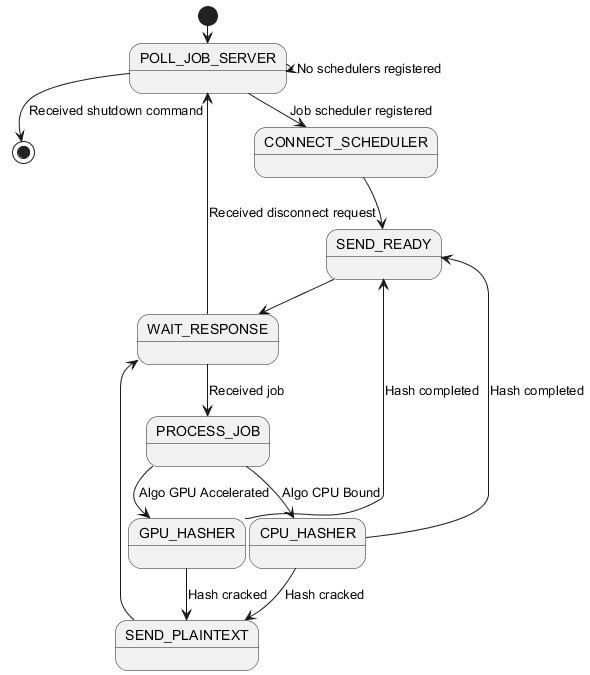

The diagram above was rendered by PlantUML. Its source (embedded in the PNG):
@startuml

skinparam nodesep 5
skinparam ranksep 5

[*] --> POLL_JOB_SERVER
POLL_JOB_SERVER --> POLL_JOB_SERVER : No schedulers registered
POLL_JOB_SERVER --> [*] : Received shutdown command
POLL_JOB_SERVER --> CONNECT_SCHEDULER : Job scheduler registered
CONNECT_SCHEDULER ---> SEND_READY
SEND_READY ---> WAIT_RESPONSE
WAIT_RESPONSE ---> POLL_JOB_SERVER : Received disconnect request
WAIT_RESPONSE ---> PROCESS_JOB : Received job
PROCESS_JOB ---> GPU_HASHER : Algo GPU Accelerated
PROCESS_JOB ---> CPU_HASHER : Algo CPU Bound
GPU_HASHER ---> SEND_READY : Hash completed
CPU_HASHER ---> SEND_READY : Hash completed

GPU_HASHER ---> SEND_PLAINTEXT : Hash cracked
CPU_HASHER ---> SEND_PLAINTEXT : Hash cracked

SEND_PLAINTEXT ---> WAIT_RESPONSE
@enduml